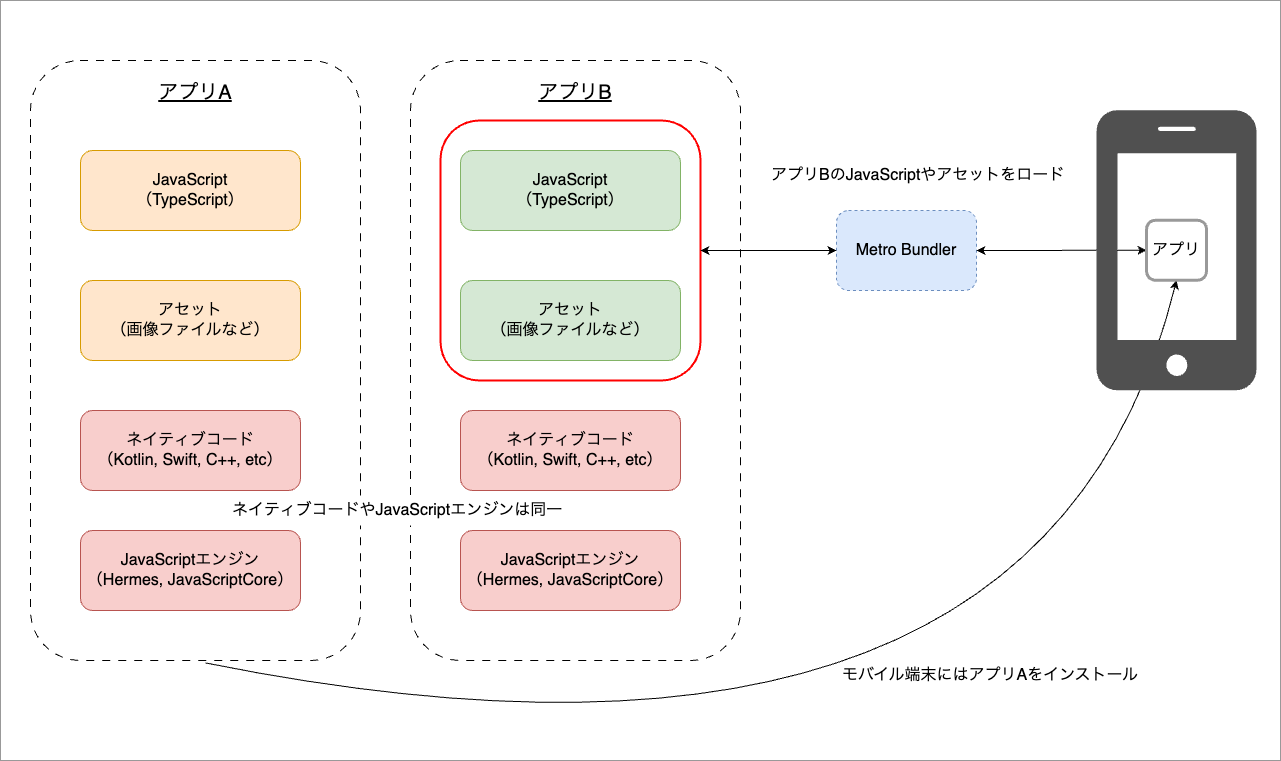

The diagram above was exported from draw.io. Its source (the exported page's mxGraphModel, read from the mxfile embedded in the PNG):
<mxGraphModel dx="2074" dy="2383" grid="1" gridSize="10" guides="1" tooltips="1" connect="1" arrows="1" fold="1" page="1" pageScale="1" pageWidth="827" pageHeight="1169" math="0" shadow="0">
  <root>
    <mxCell id="0" />
    <mxCell id="1" parent="0" />
    <mxCell id="WMXxBZiMUjnb6iHGrr30-1" value="" style="rounded=0;whiteSpace=wrap;html=1;fillColor=none;align=center;verticalAlign=top;spacingLeft=0;spacingBottom=0;spacingTop=14;fontSize=18;fontStyle=4;movable=1;resizable=1;rotatable=1;deletable=1;editable=1;locked=0;connectable=1;strokeColor=#999999;" parent="1" vertex="1">
      <mxGeometry x="30" y="-130" width="1280" height="760" as="geometry" />
    </mxCell>
    <mxCell id="oLEZlTkHqvoaRgjcIjQv-31" value="アプリA" style="rounded=1;whiteSpace=wrap;html=1;fillColor=none;dashed=1;dashPattern=8 8;align=center;verticalAlign=top;spacingLeft=0;spacingBottom=0;spacingTop=14;fontSize=20;fontStyle=4;movable=1;resizable=1;rotatable=1;deletable=1;editable=1;locked=0;connectable=1;" parent="1" vertex="1">
      <mxGeometry x="60" y="-70" width="330" height="600" as="geometry" />
    </mxCell>
    <mxCell id="gvfOq9PSjPyQCdVkkVH4-5" value="" style="rounded=1;whiteSpace=wrap;html=1;fillColor=none;align=center;verticalAlign=top;spacingLeft=0;spacingBottom=0;spacingTop=14;fontSize=18;fontStyle=4;movable=1;resizable=1;rotatable=1;deletable=1;editable=1;locked=0;connectable=1;strokeColor=#FF0000;strokeWidth=2;" parent="1" vertex="1">
      <mxGeometry x="470" y="-10" width="260" height="260" as="geometry" />
    </mxCell>
    <mxCell id="nnGOUDI1lm01BL8I7LEK-5" value="JavaScript&lt;br style=&quot;font-size: 16px;&quot;&gt;（TypeScript）" style="rounded=1;whiteSpace=wrap;html=1;fontSize=16;align=center;verticalAlign=middle;fillColor=#ffe6cc;strokeColor=#d79b00;" parent="1" vertex="1">
      <mxGeometry x="110" y="20" width="220" height="80" as="geometry" />
    </mxCell>
    <mxCell id="oLEZlTkHqvoaRgjcIjQv-2" value="アセット&lt;br style=&quot;font-size: 16px;&quot;&gt;（画像ファイルなど）" style="rounded=1;whiteSpace=wrap;html=1;fontSize=16;align=center;verticalAlign=middle;fillColor=#ffe6cc;strokeColor=#d79b00;" parent="1" vertex="1">
      <mxGeometry x="110" y="150" width="220" height="80" as="geometry" />
    </mxCell>
    <mxCell id="oLEZlTkHqvoaRgjcIjQv-8" value="Metro Bundler" style="rounded=1;whiteSpace=wrap;html=1;fontSize=16;align=center;verticalAlign=middle;fillColor=#dae8fc;strokeColor=#6c8ebf;dashed=1;" parent="1" vertex="1">
      <mxGeometry x="866" y="80" width="140" height="80" as="geometry" />
    </mxCell>
    <mxCell id="d1QbdTKltX0LbCRas4LM-25" value="モバイル端末にはアプリAをインストール" style="text;html=1;strokeColor=none;fillColor=none;align=left;verticalAlign=middle;whiteSpace=wrap;rounded=0;fontSize=16;" parent="1" vertex="1">
      <mxGeometry x="870" y="530" width="300" height="30" as="geometry" />
    </mxCell>
    <mxCell id="ykWGh0jXsDux4jQWY9_x-1" value="" style="endArrow=classic;startArrow=classic;html=1;rounded=0;exitX=1;exitY=0.5;exitDx=0;exitDy=0;entryX=0;entryY=0.5;entryDx=0;entryDy=0;" parent="1" source="gvfOq9PSjPyQCdVkkVH4-5" target="oLEZlTkHqvoaRgjcIjQv-8" edge="1">
      <mxGeometry width="50" height="50" relative="1" as="geometry">
        <mxPoint x="1060" y="260" as="sourcePoint" />
        <mxPoint x="1110" y="210" as="targetPoint" />
      </mxGeometry>
    </mxCell>
    <mxCell id="ykWGh0jXsDux4jQWY9_x-2" value="" style="endArrow=classic;startArrow=classic;html=1;rounded=0;exitX=1;exitY=0.5;exitDx=0;exitDy=0;entryX=0;entryY=0.5;entryDx=0;entryDy=0;" parent="1" source="oLEZlTkHqvoaRgjcIjQv-8" target="Zsq8I9nnHzl7bu0xhueE-1" edge="1">
      <mxGeometry width="50" height="50" relative="1" as="geometry">
        <mxPoint x="979" y="200" as="sourcePoint" />
        <mxPoint x="1075" y="120" as="targetPoint" />
      </mxGeometry>
    </mxCell>
    <mxCell id="gvfOq9PSjPyQCdVkkVH4-2" value="ネイティブコード&lt;br style=&quot;font-size: 16px;&quot;&gt;（Kotlin, Swift, C++, etc）" style="rounded=1;whiteSpace=wrap;html=1;fontSize=16;align=center;verticalAlign=middle;fillColor=#f8cecc;strokeColor=#b85450;" parent="1" vertex="1">
      <mxGeometry x="110" y="280" width="220" height="80" as="geometry" />
    </mxCell>
    <mxCell id="gvfOq9PSjPyQCdVkkVH4-4" value="JavaScriptエンジン&lt;br style=&quot;font-size: 16px;&quot;&gt;（Hermes, JavaScriptCore）" style="rounded=1;whiteSpace=wrap;html=1;fontSize=16;align=center;verticalAlign=middle;fillColor=#f8cecc;strokeColor=#b85450;" parent="1" vertex="1">
      <mxGeometry x="110" y="400" width="220" height="80" as="geometry" />
    </mxCell>
    <mxCell id="P98HT_1f13fTQ6DllIc--1" value="アプリB" style="rounded=1;whiteSpace=wrap;html=1;fillColor=none;dashed=1;dashPattern=8 8;align=center;verticalAlign=top;spacingLeft=0;spacingBottom=0;spacingTop=14;fontSize=20;fontStyle=4;movable=1;resizable=1;rotatable=1;deletable=1;editable=1;locked=0;connectable=1;" parent="1" vertex="1">
      <mxGeometry x="440" y="-70" width="330" height="600" as="geometry" />
    </mxCell>
    <mxCell id="P98HT_1f13fTQ6DllIc--2" value="JavaScript&lt;br style=&quot;font-size: 16px;&quot;&gt;（TypeScript）" style="rounded=1;whiteSpace=wrap;html=1;fontSize=16;align=center;verticalAlign=middle;fillColor=#d5e8d4;strokeColor=#82b366;" parent="1" vertex="1">
      <mxGeometry x="490" y="20" width="220" height="80" as="geometry" />
    </mxCell>
    <mxCell id="P98HT_1f13fTQ6DllIc--3" value="アセット&lt;br style=&quot;font-size: 16px;&quot;&gt;（画像ファイルなど）" style="rounded=1;whiteSpace=wrap;html=1;fontSize=16;align=center;verticalAlign=middle;fillColor=#d5e8d4;strokeColor=#82b366;" parent="1" vertex="1">
      <mxGeometry x="490" y="150" width="220" height="80" as="geometry" />
    </mxCell>
    <mxCell id="P98HT_1f13fTQ6DllIc--4" value="ネイティブコード&lt;br style=&quot;font-size: 16px;&quot;&gt;（Kotlin, Swift, C++, etc）" style="rounded=1;whiteSpace=wrap;html=1;fontSize=16;align=center;verticalAlign=middle;fillColor=#f8cecc;strokeColor=#b85450;" parent="1" vertex="1">
      <mxGeometry x="490" y="280" width="220" height="80" as="geometry" />
    </mxCell>
    <mxCell id="P98HT_1f13fTQ6DllIc--5" value="JavaScriptエンジン&lt;br style=&quot;font-size: 16px;&quot;&gt;（Hermes, JavaScriptCore）" style="rounded=1;whiteSpace=wrap;html=1;fontSize=16;align=center;verticalAlign=middle;fillColor=#f8cecc;strokeColor=#b85450;" parent="1" vertex="1">
      <mxGeometry x="490" y="400" width="220" height="80" as="geometry" />
    </mxCell>
    <mxCell id="P98HT_1f13fTQ6DllIc--6" value="" style="curved=1;endArrow=classic;html=1;rounded=0;exitX=0.53;exitY=1.004;exitDx=0;exitDy=0;exitPerimeter=0;entryX=0.5;entryY=1;entryDx=0;entryDy=0;" parent="1" source="oLEZlTkHqvoaRgjcIjQv-31" target="Zsq8I9nnHzl7bu0xhueE-1" edge="1">
      <mxGeometry width="50" height="50" relative="1" as="geometry">
        <mxPoint x="800" y="370" as="sourcePoint" />
        <mxPoint x="1103.189655172414" y="150" as="targetPoint" />
        <Array as="points">
          <mxPoint x="1070" y="700" />
        </Array>
      </mxGeometry>
    </mxCell>
    <mxCell id="P98HT_1f13fTQ6DllIc--7" value="ネイティブコードやJavaScriptエンジンは同一" style="text;html=1;strokeColor=none;fillColor=default;align=left;verticalAlign=middle;whiteSpace=wrap;rounded=0;fontSize=16;" parent="1" vertex="1">
      <mxGeometry x="260" y="365" width="341" height="30" as="geometry" />
    </mxCell>
    <mxCell id="P98HT_1f13fTQ6DllIc--8" value="アプリBのJavaScriptやアセットをロード" style="text;html=1;strokeColor=none;fillColor=none;align=left;verticalAlign=middle;whiteSpace=wrap;rounded=0;fontSize=16;" parent="1" vertex="1">
      <mxGeometry x="799" y="30" width="298" height="30" as="geometry" />
    </mxCell>
    <mxCell id="cE5sSqXwHdDrEG-UwOZE-1" value="" style="pointerEvents=1;shadow=0;dashed=0;html=1;strokeColor=none;fillColor=#505050;labelPosition=center;verticalLabelPosition=bottom;verticalAlign=top;outlineConnect=0;align=center;shape=mxgraph.office.devices.cell_phone_iphone_proportional;" parent="1" vertex="1">
      <mxGeometry x="1126" y="-20.25" width="160" height="280" as="geometry" />
    </mxCell>
    <mxCell id="Zsq8I9nnHzl7bu0xhueE-1" value="アプリ" style="rounded=1;whiteSpace=wrap;html=1;strokeWidth=3;strokeColor=#999999;fontSize=16;" parent="1" vertex="1">
      <mxGeometry x="1176" y="89.75" width="60" height="60" as="geometry" />
    </mxCell>
  </root>
</mxGraphModel>